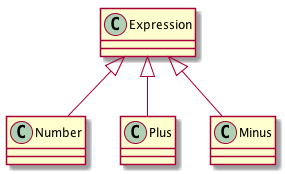

The diagram above was rendered by PlantUML. Its source (embedded in the PNG):
@startuml
Expression <|-- Number
Expression <|-- Plus
Expression <|-- Minus
@enduml